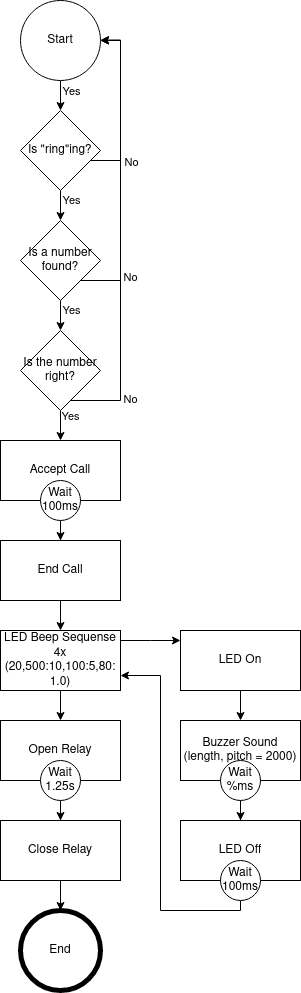

The diagram above was exported from draw.io. Its source (the exported page's mxGraphModel, read from the mxfile embedded in the PNG):
<mxGraphModel dx="2272" dy="696" grid="1" gridSize="10" guides="1" tooltips="1" connect="1" arrows="1" fold="1" page="1" pageScale="1" pageWidth="850" pageHeight="1100" math="0" shadow="0">
  <root>
    <mxCell id="0" />
    <mxCell id="1" parent="0" />
    <mxCell id="CWnIzSVx9LKx1_30BLRv-11" style="edgeStyle=orthogonalEdgeStyle;rounded=0;orthogonalLoop=1;jettySize=auto;html=1;" edge="1" parent="1" source="CWnIzSVx9LKx1_30BLRv-1" target="CWnIzSVx9LKx1_30BLRv-9">
      <mxGeometry relative="1" as="geometry" />
    </mxCell>
    <mxCell id="CWnIzSVx9LKx1_30BLRv-19" value="Yes" style="edgeLabel;html=1;align=center;verticalAlign=middle;resizable=0;points=[];" vertex="1" connectable="0" parent="CWnIzSVx9LKx1_30BLRv-11">
      <mxGeometry x="0.2119" y="-1" relative="1" as="geometry">
        <mxPoint x="11" as="offset" />
      </mxGeometry>
    </mxCell>
    <mxCell id="CWnIzSVx9LKx1_30BLRv-1" value="Start" style="ellipse;whiteSpace=wrap;html=1;" vertex="1" parent="1">
      <mxGeometry y="80" width="80" height="80" as="geometry" />
    </mxCell>
    <mxCell id="CWnIzSVx9LKx1_30BLRv-10" style="edgeStyle=orthogonalEdgeStyle;rounded=0;orthogonalLoop=1;jettySize=auto;html=1;entryX=1;entryY=0.5;entryDx=0;entryDy=0;" edge="1" parent="1" source="CWnIzSVx9LKx1_30BLRv-9" target="CWnIzSVx9LKx1_30BLRv-1">
      <mxGeometry relative="1" as="geometry">
        <Array as="points">
          <mxPoint x="100" y="240" />
          <mxPoint x="100" y="120" />
        </Array>
      </mxGeometry>
    </mxCell>
    <mxCell id="CWnIzSVx9LKx1_30BLRv-12" value="No" style="edgeLabel;html=1;align=center;verticalAlign=middle;resizable=0;points=[];" vertex="1" connectable="0" parent="CWnIzSVx9LKx1_30BLRv-10">
      <mxGeometry x="-0.1601" y="-1" relative="1" as="geometry">
        <mxPoint x="9" y="42" as="offset" />
      </mxGeometry>
    </mxCell>
    <mxCell id="CWnIzSVx9LKx1_30BLRv-14" style="edgeStyle=orthogonalEdgeStyle;rounded=0;orthogonalLoop=1;jettySize=auto;html=1;" edge="1" parent="1" source="CWnIzSVx9LKx1_30BLRv-9" target="CWnIzSVx9LKx1_30BLRv-13">
      <mxGeometry relative="1" as="geometry" />
    </mxCell>
    <mxCell id="CWnIzSVx9LKx1_30BLRv-9" value="ls &quot;ring&quot;ing?" style="rhombus;whiteSpace=wrap;html=1;strokeWidth=1;" vertex="1" parent="1">
      <mxGeometry y="190" width="80" height="80" as="geometry" />
    </mxCell>
    <mxCell id="CWnIzSVx9LKx1_30BLRv-15" style="edgeStyle=orthogonalEdgeStyle;rounded=0;orthogonalLoop=1;jettySize=auto;html=1;entryX=1;entryY=0.5;entryDx=0;entryDy=0;" edge="1" parent="1" source="CWnIzSVx9LKx1_30BLRv-13" target="CWnIzSVx9LKx1_30BLRv-1">
      <mxGeometry relative="1" as="geometry">
        <Array as="points">
          <mxPoint x="100" y="360" />
          <mxPoint x="100" y="120" />
        </Array>
      </mxGeometry>
    </mxCell>
    <mxCell id="CWnIzSVx9LKx1_30BLRv-17" style="edgeStyle=orthogonalEdgeStyle;rounded=0;orthogonalLoop=1;jettySize=auto;html=1;" edge="1" parent="1" source="CWnIzSVx9LKx1_30BLRv-13" target="CWnIzSVx9LKx1_30BLRv-16">
      <mxGeometry relative="1" as="geometry" />
    </mxCell>
    <mxCell id="CWnIzSVx9LKx1_30BLRv-13" value="Is a number found?" style="rhombus;whiteSpace=wrap;html=1;strokeWidth=1;" vertex="1" parent="1">
      <mxGeometry y="300" width="80" height="80" as="geometry" />
    </mxCell>
    <mxCell id="CWnIzSVx9LKx1_30BLRv-18" style="edgeStyle=orthogonalEdgeStyle;rounded=0;orthogonalLoop=1;jettySize=auto;html=1;" edge="1" parent="1" source="CWnIzSVx9LKx1_30BLRv-16">
      <mxGeometry relative="1" as="geometry">
        <mxPoint x="80" y="119.52380952380952" as="targetPoint" />
        <Array as="points">
          <mxPoint x="100" y="480" />
          <mxPoint x="100" y="120" />
        </Array>
      </mxGeometry>
    </mxCell>
    <mxCell id="CWnIzSVx9LKx1_30BLRv-23" style="edgeStyle=orthogonalEdgeStyle;rounded=0;orthogonalLoop=1;jettySize=auto;html=1;" edge="1" parent="1" source="CWnIzSVx9LKx1_30BLRv-16" target="CWnIzSVx9LKx1_30BLRv-22">
      <mxGeometry relative="1" as="geometry" />
    </mxCell>
    <mxCell id="CWnIzSVx9LKx1_30BLRv-16" value="Is the number right?" style="rhombus;whiteSpace=wrap;html=1;strokeWidth=1;" vertex="1" parent="1">
      <mxGeometry y="410" width="80" height="80" as="geometry" />
    </mxCell>
    <mxCell id="CWnIzSVx9LKx1_30BLRv-20" value="Yes" style="edgeLabel;html=1;align=center;verticalAlign=middle;resizable=0;points=[];" vertex="1" connectable="0" parent="1">
      <mxGeometry x="50" y="279.99571428571414" as="geometry" />
    </mxCell>
    <mxCell id="CWnIzSVx9LKx1_30BLRv-21" value="Yes" style="edgeLabel;html=1;align=center;verticalAlign=middle;resizable=0;points=[];" vertex="1" connectable="0" parent="1">
      <mxGeometry x="50" y="389.99571428571414" as="geometry" />
    </mxCell>
    <mxCell id="CWnIzSVx9LKx1_30BLRv-22" value="Accept Call" style="rounded=0;whiteSpace=wrap;html=1;strokeWidth=1;" vertex="1" parent="1">
      <mxGeometry x="-20" y="520" width="120" height="60" as="geometry" />
    </mxCell>
    <mxCell id="CWnIzSVx9LKx1_30BLRv-24" value="Yes" style="edgeLabel;html=1;align=center;verticalAlign=middle;resizable=0;points=[];" vertex="1" connectable="0" parent="1">
      <mxGeometry x="50" y="499.99571428571414" as="geometry">
        <mxPoint x="-1" y="-4" as="offset" />
      </mxGeometry>
    </mxCell>
    <mxCell id="CWnIzSVx9LKx1_30BLRv-29" style="edgeStyle=orthogonalEdgeStyle;rounded=0;orthogonalLoop=1;jettySize=auto;html=1;" edge="1" parent="1" source="CWnIzSVx9LKx1_30BLRv-25" target="CWnIzSVx9LKx1_30BLRv-28">
      <mxGeometry relative="1" as="geometry" />
    </mxCell>
    <mxCell id="CWnIzSVx9LKx1_30BLRv-25" value="End Call" style="rounded=0;whiteSpace=wrap;html=1;strokeWidth=1;" vertex="1" parent="1">
      <mxGeometry x="-20" y="620" width="120" height="60" as="geometry" />
    </mxCell>
    <mxCell id="CWnIzSVx9LKx1_30BLRv-27" style="edgeStyle=orthogonalEdgeStyle;rounded=0;orthogonalLoop=1;jettySize=auto;html=1;" edge="1" parent="1" source="CWnIzSVx9LKx1_30BLRv-26" target="CWnIzSVx9LKx1_30BLRv-25">
      <mxGeometry relative="1" as="geometry" />
    </mxCell>
    <mxCell id="CWnIzSVx9LKx1_30BLRv-26" value="Wait 100ms" style="ellipse;whiteSpace=wrap;html=1;" vertex="1" parent="1">
      <mxGeometry x="20" y="560" width="40" height="40" as="geometry" />
    </mxCell>
    <mxCell id="CWnIzSVx9LKx1_30BLRv-32" style="edgeStyle=orthogonalEdgeStyle;rounded=0;orthogonalLoop=1;jettySize=auto;html=1;" edge="1" parent="1" source="CWnIzSVx9LKx1_30BLRv-28" target="CWnIzSVx9LKx1_30BLRv-30">
      <mxGeometry relative="1" as="geometry" />
    </mxCell>
    <mxCell id="CWnIzSVx9LKx1_30BLRv-49" style="edgeStyle=orthogonalEdgeStyle;rounded=0;orthogonalLoop=1;jettySize=auto;html=1;" edge="1" parent="1" source="CWnIzSVx9LKx1_30BLRv-28" target="CWnIzSVx9LKx1_30BLRv-40">
      <mxGeometry relative="1" as="geometry">
        <Array as="points">
          <mxPoint x="130" y="720" />
          <mxPoint x="130" y="720" />
        </Array>
      </mxGeometry>
    </mxCell>
    <mxCell id="CWnIzSVx9LKx1_30BLRv-28" value="&lt;div&gt;LED Beep Sequense&lt;/div&gt;&lt;div&gt;4x (20,500:10,100:5,80:&lt;br&gt;1.0)&lt;br&gt;&lt;/div&gt;" style="rounded=0;whiteSpace=wrap;html=1;strokeWidth=1;" vertex="1" parent="1">
      <mxGeometry x="-20" y="710" width="120" height="60" as="geometry" />
    </mxCell>
    <mxCell id="CWnIzSVx9LKx1_30BLRv-30" value="Open Relay" style="rounded=0;whiteSpace=wrap;html=1;strokeWidth=1;" vertex="1" parent="1">
      <mxGeometry x="-20" y="800" width="120" height="60" as="geometry" />
    </mxCell>
    <mxCell id="CWnIzSVx9LKx1_30BLRv-36" style="edgeStyle=orthogonalEdgeStyle;rounded=0;orthogonalLoop=1;jettySize=auto;html=1;" edge="1" parent="1" source="CWnIzSVx9LKx1_30BLRv-31" target="CWnIzSVx9LKx1_30BLRv-35">
      <mxGeometry relative="1" as="geometry" />
    </mxCell>
    <mxCell id="CWnIzSVx9LKx1_30BLRv-31" value="Close Relay" style="rounded=0;whiteSpace=wrap;html=1;strokeWidth=1;" vertex="1" parent="1">
      <mxGeometry x="-20" y="900" width="120" height="60" as="geometry" />
    </mxCell>
    <mxCell id="CWnIzSVx9LKx1_30BLRv-34" style="edgeStyle=orthogonalEdgeStyle;rounded=0;orthogonalLoop=1;jettySize=auto;html=1;" edge="1" parent="1" source="CWnIzSVx9LKx1_30BLRv-33" target="CWnIzSVx9LKx1_30BLRv-31">
      <mxGeometry relative="1" as="geometry" />
    </mxCell>
    <mxCell id="CWnIzSVx9LKx1_30BLRv-33" value="&lt;div&gt;Wait&lt;/div&gt;&lt;div&gt;1.25s&lt;/div&gt;" style="ellipse;whiteSpace=wrap;html=1;" vertex="1" parent="1">
      <mxGeometry x="20" y="840" width="40" height="40" as="geometry" />
    </mxCell>
    <mxCell id="CWnIzSVx9LKx1_30BLRv-35" value="End" style="ellipse;whiteSpace=wrap;html=1;strokeWidth=5;" vertex="1" parent="1">
      <mxGeometry y="990" width="80" height="80" as="geometry" />
    </mxCell>
    <mxCell id="CWnIzSVx9LKx1_30BLRv-37" value="No" style="edgeLabel;html=1;align=center;verticalAlign=middle;resizable=0;points=[];" vertex="1" connectable="0" parent="1">
      <mxGeometry x="120" y="208.33333333333337" as="geometry">
        <mxPoint x="-11" y="148" as="offset" />
      </mxGeometry>
    </mxCell>
    <mxCell id="CWnIzSVx9LKx1_30BLRv-38" value="No" style="edgeLabel;html=1;align=center;verticalAlign=middle;resizable=0;points=[];" vertex="1" connectable="0" parent="1">
      <mxGeometry x="120" y="330.0033333333334" as="geometry">
        <mxPoint x="-11" y="148" as="offset" />
      </mxGeometry>
    </mxCell>
    <mxCell id="CWnIzSVx9LKx1_30BLRv-42" style="edgeStyle=orthogonalEdgeStyle;rounded=0;orthogonalLoop=1;jettySize=auto;html=1;" edge="1" parent="1" source="CWnIzSVx9LKx1_30BLRv-40" target="CWnIzSVx9LKx1_30BLRv-41">
      <mxGeometry relative="1" as="geometry" />
    </mxCell>
    <mxCell id="CWnIzSVx9LKx1_30BLRv-40" value="LED On" style="rounded=0;whiteSpace=wrap;html=1;strokeWidth=1;" vertex="1" parent="1">
      <mxGeometry x="160" y="710" width="120" height="60" as="geometry" />
    </mxCell>
    <mxCell id="CWnIzSVx9LKx1_30BLRv-41" value="Buzzer Sound &lt;br&gt;(length, pitch = 2000)" style="rounded=0;whiteSpace=wrap;html=1;strokeWidth=1;" vertex="1" parent="1">
      <mxGeometry x="160" y="800" width="120" height="60" as="geometry" />
    </mxCell>
    <mxCell id="CWnIzSVx9LKx1_30BLRv-45" style="edgeStyle=orthogonalEdgeStyle;rounded=0;orthogonalLoop=1;jettySize=auto;html=1;" edge="1" parent="1" source="CWnIzSVx9LKx1_30BLRv-43" target="CWnIzSVx9LKx1_30BLRv-44">
      <mxGeometry relative="1" as="geometry" />
    </mxCell>
    <mxCell id="CWnIzSVx9LKx1_30BLRv-43" value="&lt;div&gt;Wait&lt;/div&gt;&lt;div&gt;%ms&lt;/div&gt;" style="ellipse;whiteSpace=wrap;html=1;" vertex="1" parent="1">
      <mxGeometry x="200" y="840" width="40" height="40" as="geometry" />
    </mxCell>
    <mxCell id="CWnIzSVx9LKx1_30BLRv-44" value="LED Off" style="rounded=0;whiteSpace=wrap;html=1;strokeWidth=1;" vertex="1" parent="1">
      <mxGeometry x="160" y="900" width="120" height="60" as="geometry" />
    </mxCell>
    <mxCell id="CWnIzSVx9LKx1_30BLRv-50" style="edgeStyle=orthogonalEdgeStyle;rounded=0;orthogonalLoop=1;jettySize=auto;html=1;entryX=1;entryY=0.75;entryDx=0;entryDy=0;" edge="1" parent="1" source="CWnIzSVx9LKx1_30BLRv-46" target="CWnIzSVx9LKx1_30BLRv-28">
      <mxGeometry relative="1" as="geometry">
        <Array as="points">
          <mxPoint x="220" y="990" />
          <mxPoint x="140" y="990" />
          <mxPoint x="140" y="755" />
        </Array>
      </mxGeometry>
    </mxCell>
    <mxCell id="CWnIzSVx9LKx1_30BLRv-46" value="&lt;div&gt;Wait&lt;/div&gt;&lt;div&gt;100ms&lt;/div&gt;" style="ellipse;whiteSpace=wrap;html=1;" vertex="1" parent="1">
      <mxGeometry x="200" y="940" width="40" height="40" as="geometry" />
    </mxCell>
  </root>
</mxGraphModel>